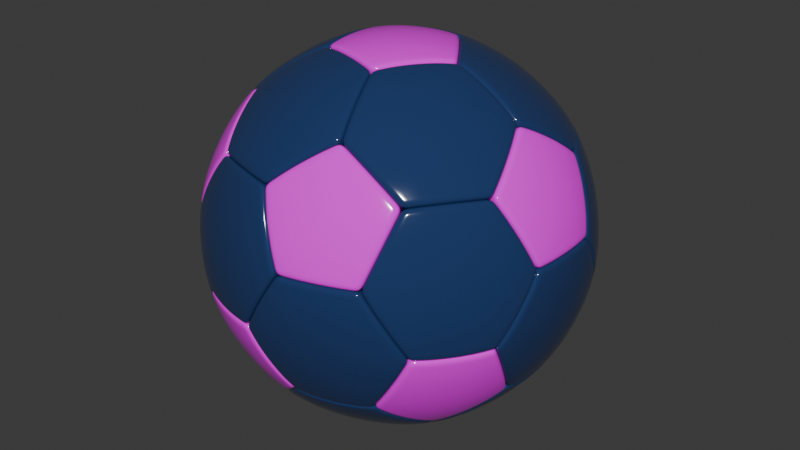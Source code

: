 # Source: proBall.blend  (saved by Blender 4.5.90; exported with 4.5.12 LTS)
import bpy
from mathutils import Matrix  # noqa: F401  (used for matrix-valued properties, if any)

bpy.ops.wm.read_factory_settings(use_empty=True)
scene = bpy.context.scene
scene.name = 'Scene'

# ---- collections
col_collection = bpy.data.collections.new('Collection'); scene.collection.children.link(col_collection)

# ---- images (referenced by path relative to the original .blend; pixels are not part of the script)
import os
ASSET_DIR = os.environ.get("B2B_ASSET_DIR", "")  # directory of the original .blend (textures are referenced by path, not embedded)
HERE = os.path.dirname(os.path.abspath(__file__))  # packed textures are extracted next to this script under _unpacked/

def load_image(name, relpath, width, height, colorspace="sRGB"):
    """Load a texture the original file referenced (path relative to the .blend, or extracted next to this script)."""
    p = next((c for c in (os.path.join(HERE, relpath), os.path.join(ASSET_DIR, relpath)) if relpath and os.path.exists(c)), "")
    if p:
        img = bpy.data.images.load(p, check_existing=True)
        img.name = name
    else:  # same state as the original file: an image datablock whose file is absent (Cycles renders it pink)
        img = bpy.data.images.new(name, width, height)
        img.source = "FILE"
        img.filepath = "//" + (relpath or name)
    img.colorspace_settings.name = colorspace
    return img
img_win_20251027_11_05_21_pro_jpg = load_image('WIN_20251027_11_05_21_Pro.jpg', 'WIN_20251027_11_05_21_Pro.jpg', 1024, 1024, 'sRGB')

# ---- materials (node trees are filled in below, after node groups)
mat_material_001 = bpy.data.materials.new('Material.001')
mat_material_002 = bpy.data.materials.new('Material.002')

# ---- material node trees
mat_material_001.use_nodes = True; mat_material_001.node_tree.nodes.clear()
_N = mat_material_001.node_tree.nodes; _L = mat_material_001.node_tree.links
n0 = _N.new('ShaderNodeBsdfPrincipled'); n0.name = 'Principled BSDF'; n0.location = (10, 300)
n0.inputs[0].default_value = (0.01681, 0.04231, 0.1384, 1.0)
n0.inputs[2].default_value = 0.1
n1 = _N.new('ShaderNodeOutputMaterial'); n1.name = 'Material Output'; n1.location = (300, 300)
_L.new(n0.outputs[0], n1.inputs[0])
n1.is_active_output = True
mat_material_002.use_nodes = True; mat_material_002.node_tree.nodes.clear()
_N = mat_material_002.node_tree.nodes; _L = mat_material_002.node_tree.links
n0 = _N.new('ShaderNodeBsdfPrincipled'); n0.name = 'Principled BSDF'; n0.location = (10, 300)
n0.subsurface_method = 'BURLEY'
n0.inputs[2].default_value = 0.1
n1 = _N.new('ShaderNodeOutputMaterial'); n1.name = 'Material Output'; n1.location = (300, 300)
n2 = _N.new('ShaderNodeTexImage'); n2.name = 'Image Texture'; n2.location = (-461, 342)
n2.image = img_win_20251027_11_05_21_pro_jpg
_L.new(n0.outputs[0], n1.inputs[0])
_L.new(n2.outputs[0], n0.inputs[0])
n1.is_active_output = True

# ---- world
world_world = bpy.data.worlds.new('World'); scene.world = world_world
world_world.use_nodes = True; world_world.node_tree.nodes.clear()
_N = world_world.node_tree.nodes; _L = world_world.node_tree.links
n0 = _N.new('ShaderNodeOutputWorld'); n0.name = 'World Output'; n0.location = (300, 300)
n1 = _N.new('ShaderNodeBackground'); n1.name = 'Background'; n1.location = (10, 300)
n1.inputs[0].default_value = (0.05088, 0.05088, 0.05088, 1.0)
_L.new(n1.outputs[0], n0.inputs[0])
n0.is_active_output = True
world_world.color = (0.05088, 0.05088, 0.05088)
world_world.sun_shadow_jitter_overblur = 0.0

# ---- meshes
me_icosphere = bpy.data.meshes.new('Icosphere')
me_icosphere.from_pydata([(0.0, 0.0, -1.0), (0.7236, -0.5257, -0.4472), (-0.2764, -0.8506, -0.4472), (-0.8944, 0.0, -0.4472), (-0.2764, 0.8506, -0.4472), (0.7236, 0.5257, -0.4472), (0.2764, -0.8506, 0.4472), (-0.7236, -0.5257, 0.4472), (-0.7236, 0.5257, 0.4472), (0.2764, 0.8506, 0.4472), (0.8944, 0.0, 0.4472), (0.0, 0.0, 1.0)], [], [(0, 1, 2), (1, 0, 5), (0, 2, 3), (0, 3, 4), (0, 4, 5), (1, 5, 10), (2, 1, 6), (3, 2, 7), (4, 3, 8), (5, 4, 9), (1, 10, 6), (2, 6, 7), (3, 7, 8), (4, 8, 9), (5, 9, 10), (6, 10, 11), (7, 6, 11), (8, 7, 11), (9, 8, 11), (10, 9, 11)])
me_icosphere.polygons.foreach_set('use_smooth', [True] * 20)
_uv = me_icosphere.uv_layers.new(name='UVMap')
_uv.uv.foreach_set('vector', [0.5, 0.08162, 0.7066, 0.3146, 0.5438, 0.5463, 0.7066, 0.3146, 0.5, 0.08162, 0.9132, 0.08054, 0.5, 0.08162, 0.5438, 0.5463, 0.3697, 0.4554, 0.5, 0.08162, 0.3697, 0.4554, 0.207, 0.1676, 0.5, 0.08162, 0.207, 0.1676, 0.9132, 0.08054, 0.7066, 0.3146, 0.9132, 0.08054, 0.8697, 0.5446, 0.5438, 0.5463, 0.7066, 0.3146, 0.707, 0.8324, 0.3697, 0.4554, 0.5438, 0.5463, 0.4132, 0.9195, 0.207, 0.1676, 0.3697, 0.4554, 0.2066, 0.6854, 0.9132, 0.08054, 1.207, 0.1676, 1.044, 0.4537, 0.7066, 0.3146, 0.8697, 0.5446, 0.707, 0.8324, 0.5438, 0.5463, 0.707, 0.8324, 0.4132, 0.9195, 0.3697, 0.4554, 0.4132, 0.9195, 0.2066, 0.6854, 0.207, 0.1676, 0.2066, 0.6854, 0.04378, 0.4537, 0.9132, 0.08054, 1.044, 0.4537, 0.8697, 0.5446, 0.707, 0.8324, 0.8697, 0.5446, 1.0, 0.9184, 0.4132, 0.9195, 0.707, 0.8324, 1.0, 0.9184, 0.2066, 0.6854, 0.4132, 0.9195, 0.0, 0.9184, 0.04378, 0.4537, 0.2066, 0.6854, 0.0, 0.9184, 0.8697, 0.5446, 1.044, 0.4537, 1.0, 0.9184])
me_icosphere.materials.append(mat_material_001)
me_icosphere.materials.append(mat_material_002)
me_icosphere.update()

# ---- objects
ob_icosphere = bpy.data.objects.new('Icosphere', me_icosphere)

# ---- transforms, parenting, visibility, modifiers, constraints
ob_icosphere.location = (0.0, 0.0, 0.0)
_m = ob_icosphere.modifiers.new('Bevel', 'BEVEL')
_m.width = 33.33
_m.width_pct = 33.33
_m.affect = 'VERTICES'
_m.offset_type = 'PERCENT'
_m.material = 2
_m = ob_icosphere.modifiers.new('EdgeSplit', 'EDGE_SPLIT')
_m.split_angle = 0.0
_m = ob_icosphere.modifiers.new('Subdivision', 'SUBSURF')
_m.subdivision_type = 'SIMPLE'
_m.levels = 2
_m = ob_icosphere.modifiers.new('Cast', 'CAST')
_m.use_radius_as_size = False
_m.factor = 1.0
_m.size = 0.11
_m = ob_icosphere.modifiers.new('Solidify', 'SOLIDIFY')
_m.thickness = 0.02
_m.use_rim_only = True
_m = ob_icosphere.modifiers.new('Bevel.001', 'BEVEL')
_m.width = 0.005
_m.width_pct = 0.005
_m.segments = 2
_m.profile = 1.0
_m = ob_icosphere.modifiers.new('Subdivision.001', 'SUBSURF')
_m.levels = 2

# ---- collection membership
col_collection.objects.link(ob_icosphere)

# ---- scene / render settings (as saved in the file)
scene.frame_start = 1; scene.frame_end = 250; scene.frame_set(1)
scene.render.engine = 'BLENDER_EEVEE_NEXT'
bpy.context.view_layer.update()

# ---- added for rendering (the .blend has no active camera and no usable light): camera, sun
cam_auto = bpy.data.cameras.new('AutoCamera')
cam_auto.lens = 50.0
cam_auto.sensor_width = 36.0
cam_auto.clip_end = 1000.0
ob_auto_camera = bpy.data.objects.new('AutoCamera', cam_auto)
scene.collection.objects.link(ob_auto_camera)
ob_auto_camera.location = (0.352556, -0.423068, 0.282045)
ob_auto_camera.rotation_euler = (1.09748, -7.21219e-08, 0.694738)
scene.camera = ob_auto_camera
light_auto_sun = bpy.data.lights.new('AutoSun', 'SUN')
light_auto_sun.energy = 3.0
light_auto_sun.angle = 0.0523599
ob_auto_sun = bpy.data.objects.new('AutoSun', light_auto_sun)
scene.collection.objects.link(ob_auto_sun)
ob_auto_sun.rotation_euler = (0.872665, 0.174533, 0.523599)
bpy.context.view_layer.update()
